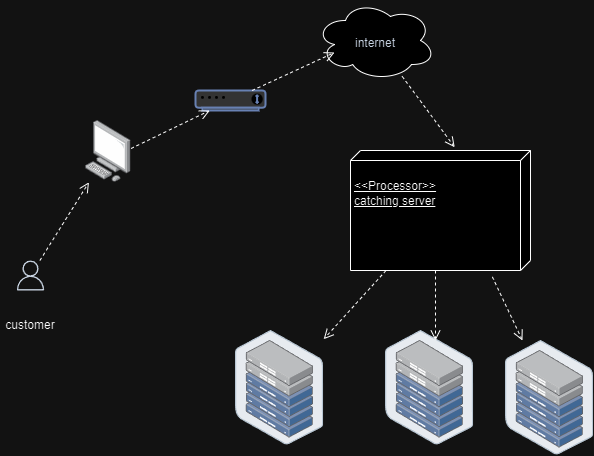

The diagram above was exported from draw.io. Its source (the exported page's mxGraphModel, read from the mxfile embedded in the PNG):
<mxGraphModel dx="1499" dy="780" grid="1" gridSize="10" guides="1" tooltips="1" connect="1" arrows="1" fold="1" page="1" pageScale="1" pageWidth="850" pageHeight="1100" math="0" shadow="0">
  <root>
    <mxCell id="0" />
    <mxCell id="1" parent="0" />
    <mxCell id="cGx0j18uSxWULK_pS-Ig-4" value="" style="sketch=0;outlineConnect=0;fontColor=#232F3E;gradientColor=none;fillColor=#232F3D;strokeColor=#000000;dashed=0;verticalLabelPosition=bottom;verticalAlign=top;align=center;html=1;fontSize=12;fontStyle=0;aspect=fixed;pointerEvents=1;shape=mxgraph.aws4.user;" parent="1" vertex="1">
      <mxGeometry x="90" y="380" width="30" height="30" as="geometry" />
    </mxCell>
    <mxCell id="cGx0j18uSxWULK_pS-Ig-5" value="&lt;br&gt;&lt;br&gt;internet" style="ellipse;shape=cloud;whiteSpace=wrap;html=1;verticalAlign=top;fillColor=#FFFFFF;strokeColor=#000000;fontColor=#232F3E;sketch=0;gradientColor=none;dashed=0;fontStyle=0;" parent="1" vertex="1">
      <mxGeometry x="390" y="120" width="120" height="80" as="geometry" />
    </mxCell>
    <mxCell id="cGx0j18uSxWULK_pS-Ig-9" value="customer" style="text;html=1;strokeColor=none;fillColor=none;align=center;verticalAlign=middle;whiteSpace=wrap;rounded=0;" parent="1" vertex="1">
      <mxGeometry x="75" y="430" width="60" height="30" as="geometry" />
    </mxCell>
    <mxCell id="ewNnhXDOzZ1qZfDq1Aup-1" value="" style="image;points=[];aspect=fixed;html=1;align=center;shadow=0;dashed=0;image=img/lib/allied_telesis/computer_and_terminals/Personal_Computer.svg;" parent="1" vertex="1">
      <mxGeometry x="160" y="240" width="45.6" height="61.800000000000004" as="geometry" />
    </mxCell>
    <mxCell id="ewNnhXDOzZ1qZfDq1Aup-2" value="" style="html=1;verticalAlign=bottom;endArrow=open;dashed=1;endSize=8;elbow=vertical;rounded=0;" parent="1" source="cGx0j18uSxWULK_pS-Ig-4" target="ewNnhXDOzZ1qZfDq1Aup-1" edge="1">
      <mxGeometry relative="1" as="geometry">
        <mxPoint x="220" y="228" as="sourcePoint" />
        <mxPoint x="140" y="228" as="targetPoint" />
      </mxGeometry>
    </mxCell>
    <mxCell id="ewNnhXDOzZ1qZfDq1Aup-3" value="" style="fontColor=#0066CC;verticalAlign=top;verticalLabelPosition=bottom;labelPosition=center;align=center;html=1;outlineConnect=0;fillColor=#CCCCCC;strokeColor=#6881B3;gradientColor=none;gradientDirection=north;strokeWidth=2;shape=mxgraph.networks.modem;" parent="1" vertex="1">
      <mxGeometry x="270" y="210" width="70" height="20" as="geometry" />
    </mxCell>
    <mxCell id="ewNnhXDOzZ1qZfDq1Aup-4" value="" style="html=1;verticalAlign=bottom;endArrow=open;dashed=1;endSize=8;elbow=vertical;rounded=0;" parent="1" target="ewNnhXDOzZ1qZfDq1Aup-3" edge="1">
      <mxGeometry relative="1" as="geometry">
        <mxPoint x="205.6" y="268" as="sourcePoint" />
        <mxPoint x="254.6" y="190" as="targetPoint" />
      </mxGeometry>
    </mxCell>
    <mxCell id="ewNnhXDOzZ1qZfDq1Aup-5" value="" style="html=1;verticalAlign=bottom;endArrow=open;dashed=1;endSize=8;elbow=vertical;rounded=0;" parent="1" source="ewNnhXDOzZ1qZfDq1Aup-3" edge="1">
      <mxGeometry relative="1" as="geometry">
        <mxPoint x="360" y="250" as="sourcePoint" />
        <mxPoint x="409" y="172" as="targetPoint" />
      </mxGeometry>
    </mxCell>
    <mxCell id="ewNnhXDOzZ1qZfDq1Aup-8" value="&lt;br&gt;&amp;lt;&amp;lt;Processor&amp;gt;&amp;gt;&lt;br&gt;catching server&lt;br&gt;" style="verticalAlign=top;align=left;spacingTop=8;spacingLeft=2;spacingRight=12;shape=cube;size=10;direction=south;fontStyle=4;html=1;whiteSpace=wrap;" parent="1" vertex="1">
      <mxGeometry x="425" y="270" width="180" height="120" as="geometry" />
    </mxCell>
    <mxCell id="ewNnhXDOzZ1qZfDq1Aup-10" value="" style="image;points=[];aspect=fixed;html=1;align=center;shadow=0;dashed=0;image=img/lib/allied_telesis/storage/Datacenter_Server_Half_Rack_ToR.svg;" parent="1" vertex="1">
      <mxGeometry x="310" y="450" width="88.2" height="114.6" as="geometry" />
    </mxCell>
    <mxCell id="ewNnhXDOzZ1qZfDq1Aup-11" value="" style="image;points=[];aspect=fixed;html=1;align=center;shadow=0;dashed=0;image=img/lib/allied_telesis/storage/Datacenter_Server_Half_Rack_ToR.svg;" parent="1" vertex="1">
      <mxGeometry x="580" y="460" width="88.2" height="114.6" as="geometry" />
    </mxCell>
    <mxCell id="ewNnhXDOzZ1qZfDq1Aup-12" value="" style="image;points=[];aspect=fixed;html=1;align=center;shadow=0;dashed=0;image=img/lib/allied_telesis/storage/Datacenter_Server_Half_Rack_ToR.svg;" parent="1" vertex="1">
      <mxGeometry x="460" y="450" width="88.2" height="114.6" as="geometry" />
    </mxCell>
    <mxCell id="ewNnhXDOzZ1qZfDq1Aup-13" value="" style="html=1;verticalAlign=bottom;endArrow=open;dashed=1;endSize=8;elbow=vertical;rounded=0;exitX=1.053;exitY=0.212;exitDx=0;exitDy=0;exitPerimeter=0;" parent="1" source="ewNnhXDOzZ1qZfDq1Aup-8" target="ewNnhXDOzZ1qZfDq1Aup-11" edge="1">
      <mxGeometry relative="1" as="geometry">
        <mxPoint x="548.2" y="478" as="sourcePoint" />
        <mxPoint x="560" y="400" as="targetPoint" />
      </mxGeometry>
    </mxCell>
    <mxCell id="ewNnhXDOzZ1qZfDq1Aup-14" value="" style="html=1;verticalAlign=bottom;endArrow=open;dashed=1;endSize=8;elbow=vertical;rounded=0;exitX=0;exitY=0;exitDx=120;exitDy=95;exitPerimeter=0;" parent="1" source="ewNnhXDOzZ1qZfDq1Aup-8" edge="1">
      <mxGeometry relative="1" as="geometry">
        <mxPoint x="154" y="420" as="sourcePoint" />
        <mxPoint x="510" y="460" as="targetPoint" />
      </mxGeometry>
    </mxCell>
    <mxCell id="ewNnhXDOzZ1qZfDq1Aup-15" value="" style="html=1;verticalAlign=bottom;endArrow=open;dashed=1;endSize=8;elbow=vertical;rounded=0;" parent="1" source="ewNnhXDOzZ1qZfDq1Aup-8" target="ewNnhXDOzZ1qZfDq1Aup-10" edge="1">
      <mxGeometry relative="1" as="geometry">
        <mxPoint x="330" y="324" as="sourcePoint" />
        <mxPoint x="405" y="450" as="targetPoint" />
      </mxGeometry>
    </mxCell>
    <mxCell id="ewNnhXDOzZ1qZfDq1Aup-16" value="" style="html=1;verticalAlign=bottom;endArrow=open;dashed=1;endSize=8;elbow=vertical;rounded=0;entryX=-0.027;entryY=0.421;entryDx=0;entryDy=0;entryPerimeter=0;" parent="1" source="cGx0j18uSxWULK_pS-Ig-5" target="ewNnhXDOzZ1qZfDq1Aup-8" edge="1">
      <mxGeometry relative="1" as="geometry">
        <mxPoint x="479.6" y="270" as="sourcePoint" />
        <mxPoint x="528.6" y="192" as="targetPoint" />
      </mxGeometry>
    </mxCell>
  </root>
</mxGraphModel>